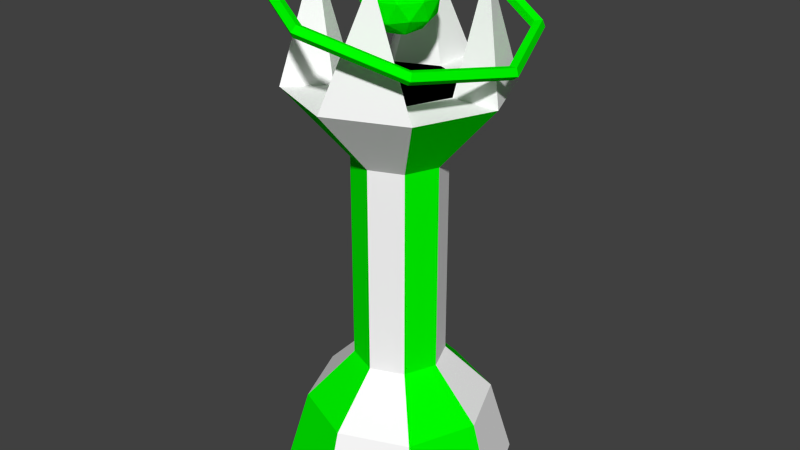 # Source: tower.blend  (saved by Blender 2.72.0; exported with 4.5.12 LTS)
import bpy
from mathutils import Matrix  # noqa: F401  (used for matrix-valued properties, if any)

bpy.ops.wm.read_factory_settings(use_empty=True)
scene = bpy.context.scene
scene.name = 'Scene'

# ---- collections
col_collection_1 = bpy.data.collections.new('Collection 1'); scene.collection.children.link(col_collection_1)
col_collection_1.hide_render = True
col_collection_1.hide_viewport = True
col_collection_2 = bpy.data.collections.new('Collection 2'); scene.collection.children.link(col_collection_2)
col_collection_2.hide_render = True
col_collection_2.hide_viewport = True
col_collection_3 = bpy.data.collections.new('Collection 3'); scene.collection.children.link(col_collection_3)
col_collection_3.hide_render = True
col_collection_3.hide_viewport = True
col_collection_4 = bpy.data.collections.new('Collection 4'); scene.collection.children.link(col_collection_4)

# ---- materials (node trees are filled in below, after node groups)
mat_color = bpy.data.materials.new('Color')
mat_color.alpha_threshold = 0.0
mat_color.use_transparent_shadow = False
mat_color.diffuse_color = (0.0001548, 1.0, 0.0, 1.0)
mat_color.roughness = 0.5
mat_white = bpy.data.materials.new('White')
mat_white.alpha_threshold = 0.0
mat_white.use_transparent_shadow = False
mat_white.diffuse_color = (1.0, 1.0, 1.0, 1.0)
mat_white.roughness = 0.5
mat_black = bpy.data.materials.new('Black')
mat_black.alpha_threshold = 0.0
mat_black.use_transparent_shadow = False
mat_black.diffuse_color = (0.0, 0.0, 0.0, 1.0)
mat_black.roughness = 0.5

# ---- material node trees

# ---- world
world_world = bpy.data.worlds.new('World'); scene.world = world_world
world_world.color = (0.05088, 0.05088, 0.05088)
world_world.use_sun_shadow = False
world_world.sun_shadow_jitter_overblur = 0.0
world_world.cycles.sampling_method = 'MANUAL'
world_world.cycles.sample_map_resolution = 256

# ---- meshes
me_icosphere_001 = bpy.data.meshes.new('Icosphere.001')
me_icosphere_001.from_pydata([(0.0, 0.0, 1.928), (0.1134, -0.08236, 2.015), (-0.0433, -0.1333, 2.015), (-0.1401, 0.0, 2.015), (-0.0433, 0.1333, 2.015), (0.1134, 0.08236, 2.015), (0.0433, -0.1333, 2.155), (-0.1134, -0.08236, 2.155), (-0.1134, 0.08236, 2.155), (0.0433, 0.1333, 2.155), (0.1401, 0.0, 2.155), (0.0, 0.0, 2.242), (-0.02545, -0.07833, 1.952), (0.06663, -0.04841, 1.952), (0.04118, -0.1267, 2.003), (0.1333, 0.0, 2.003), (0.06663, 0.04841, 1.952), (-0.08236, 0.0, 1.952), (-0.1078, -0.07833, 2.003), (-0.02545, 0.07833, 1.952), (-0.1078, 0.07833, 2.003), (0.04118, 0.1267, 2.003), (0.149, -0.04841, 2.085), (0.149, 0.04841, 2.085), (0.0, -0.1567, 2.085), (0.09208, -0.1267, 2.085), (-0.149, -0.04841, 2.085), (-0.09208, -0.1267, 2.085), (-0.09208, 0.1267, 2.085), (-0.149, 0.04841, 2.085), (0.09208, 0.1267, 2.085), (0.0, 0.1567, 2.085), (0.1078, -0.07833, 2.167), (-0.04118, -0.1267, 2.167), (-0.1333, 0.0, 2.167), (-0.04118, 0.1267, 2.167), (0.1078, 0.07833, 2.167), (0.02545, -0.07833, 2.218), (0.08236, 0.0, 2.218), (-0.06663, -0.04841, 2.218), (-0.06663, 0.04841, 2.218), (0.02545, 0.07833, 2.218)], [], [(0, 13, 12), (1, 13, 15), (0, 12, 17), (0, 17, 19), (0, 19, 16), (1, 15, 22), (2, 14, 24), (3, 18, 26), (4, 20, 28), (5, 21, 30), (1, 22, 25), (2, 24, 27), (3, 26, 29), (4, 28, 31), (5, 30, 23), (6, 32, 37), (7, 33, 39), (8, 34, 40), (9, 35, 41), (10, 36, 38), (12, 14, 2), (12, 13, 14), (13, 1, 14), (15, 16, 5), (15, 13, 16), (13, 0, 16), (17, 18, 3), (17, 12, 18), (12, 2, 18), (19, 20, 4), (19, 17, 20), (17, 3, 20), (16, 21, 5), (16, 19, 21), (19, 4, 21), (22, 23, 10), (22, 15, 23), (15, 5, 23), (24, 25, 6), (24, 14, 25), (14, 1, 25), (26, 27, 7), (26, 18, 27), (18, 2, 27), (28, 29, 8), (28, 20, 29), (20, 3, 29), (30, 31, 9), (30, 21, 31), (21, 4, 31), (25, 32, 6), (25, 22, 32), (22, 10, 32), (27, 33, 7), (27, 24, 33), (24, 6, 33), (29, 34, 8), (29, 26, 34), (26, 7, 34), (31, 35, 9), (31, 28, 35), (28, 8, 35), (23, 36, 10), (23, 30, 36), (30, 9, 36), (37, 38, 11), (37, 32, 38), (32, 10, 38), (39, 37, 11), (39, 33, 37), (33, 6, 37), (40, 39, 11), (40, 34, 39), (34, 7, 39), (41, 40, 11), (41, 35, 40), (35, 8, 40), (38, 41, 11), (38, 36, 41), (36, 9, 41)])
me_icosphere_001.materials.append(mat_color)
me_icosphere_001.use_remesh_preserve_volume = False
me_icosphere_001.use_remesh_preserve_attributes = False
me_icosphere_001.use_mirror_vertex_groups = False
me_icosphere_001.update()
me_icosphere = bpy.data.meshes.new('Icosphere')
me_icosphere.from_pydata([(-2.86e-09, 0.4954, -0.01105), (0.3503, 0.3503, -0.01105), (0.4954, -2.165e-08, -0.01105), (0.3503, -0.3503, -0.01105), (-4.617e-08, -0.4954, -0.01105), (-0.3503, -0.3503, -0.01105), (-0.4954, 5.907e-09, -0.01105), (-0.3503, 0.3503, -0.01105), (-4.186e-09, 0.2488, 1.726), (0.1759, 0.1759, 1.726), (0.2488, -1.102e-08, 1.726), (0.1759, -0.1759, 1.726), (-2.594e-08, -0.2488, 1.726), (-0.1759, -0.1759, 1.726), (-0.2488, 2.823e-09, 1.726), (-0.1759, 0.1759, 1.726), (-2.511e-08, -0.249, 0.588), (-0.1761, -0.1761, 0.588), (-0.249, 2.537e-09, 0.588), (-0.1761, 0.1761, 0.588), (-3.342e-09, 0.249, 0.588), (0.1761, 0.1761, 0.588), (0.249, -1.132e-08, 0.588), (0.1761, -0.1761, 0.588), (0.0, -5.229e-09, 1.726)], [], [(0, 1, 2, 3, 4, 5, 6, 7), (10, 24, 12, 11), (14, 24, 8, 15), (12, 24, 14, 13), (17, 5, 4, 16), (17, 13, 14, 18), (18, 14, 15, 19), (19, 15, 8, 20), (20, 8, 9, 21), (21, 9, 10, 22), (22, 10, 11, 23), (23, 11, 12, 16), (13, 17, 16, 12), (5, 17, 18, 6), (6, 18, 19, 7), (7, 19, 20, 0), (0, 20, 21, 1), (1, 21, 22, 2), (2, 22, 23, 3), (3, 23, 16, 4), (8, 24, 10, 9)])
me_icosphere.polygons.foreach_set('material_index', [0, 0, 0, 0, 1, 0, 1, 0, 1, 0, 1, 0, 1, 0, 1, 0, 1, 0, 1, 0, 0])
me_icosphere.materials.append(mat_white)
me_icosphere.materials.append(mat_color)
me_icosphere.materials.append(mat_black)
me_icosphere.use_remesh_preserve_volume = False
me_icosphere.use_remesh_preserve_attributes = False
me_icosphere.use_mirror_vertex_groups = False
me_icosphere.update()
me_icosphere_002 = bpy.data.meshes.new('Icosphere.002')
me_icosphere_002.from_pydata([(0.0, 0.5, -0.01105), (-1.241e-08, 0.2319, 0.5888), (0.3536, 0.3536, -0.01105), (0.164, 0.164, 0.5888), (0.5, -2.186e-08, -0.01105), (0.2319, -1.014e-08, 0.5888), (0.3536, -0.3536, -0.01105), (0.164, -0.164, 0.5888), (-4.371e-08, -0.5, -0.01105), (-3.268e-08, -0.2319, 0.5888), (-0.3536, -0.3536, -0.01105), (-0.164, -0.164, 0.5888), (-0.5, 5.962e-09, -0.01105), (-0.2319, 2.765e-09, 0.5888), (-0.3536, 0.3536, -0.01105), (-0.164, 0.164, 0.5888), (-1.241e-08, 0.2319, 1.394), (0.164, 0.164, 1.394), (0.2319, -1.014e-08, 1.394), (0.164, -0.164, 1.394), (-3.268e-08, -0.2319, 1.394), (-0.164, -0.164, 1.394), (-0.2319, 2.765e-09, 1.394), (-0.164, 0.164, 1.394), (4.372e-09, 0.4557, 1.739), (0.3222, 0.3222, 1.739), (0.4557, -1.992e-08, 1.739), (0.3222, -0.3222, 1.739), (-3.546e-08, -0.4557, 1.739), (-0.3222, -0.3222, 1.739), (-0.4557, 5.434e-09, 1.739), (-0.3222, 0.3222, 1.739), (-5.942e-09, 0.2513, 1.739), (0.1777, 0.1777, 1.739), (0.2513, -9.315e-09, 1.739), (0.1777, -0.1777, 1.739), (-2.791e-08, -0.2513, 1.739), (-0.1777, -0.1777, 1.739), (-0.2513, 4.668e-09, 1.739), (-0.1777, 0.1777, 1.739), (0.2513, -9.315e-09, 1.57), (-0.1777, -0.1777, 1.57), (-2.791e-08, -0.2513, 1.57), (-0.1777, 0.1777, 1.57), (-0.2513, 4.668e-09, 1.57), (0.1777, 0.1777, 1.57), (-5.942e-09, 0.2513, 1.57), (0.1777, -0.1777, 1.57)], [], [(0, 1, 3, 2), (2, 3, 5, 4), (4, 5, 7, 6), (6, 7, 9, 8), (8, 9, 11, 10), (10, 11, 13, 12), (1, 15, 23, 16), (14, 15, 1, 0), (12, 13, 15, 14), (0, 2, 4, 6, 8, 10, 12, 14), (16, 23, 31, 24), (15, 13, 22, 23), (13, 11, 21, 22), (11, 9, 20, 21), (9, 7, 19, 20), (7, 5, 18, 19), (5, 3, 17, 18), (3, 1, 16, 17), (34, 33, 45, 40), (23, 22, 30, 31), (22, 21, 29, 30), (21, 20, 28, 29), (20, 19, 27, 28), (19, 18, 26, 27), (18, 17, 25, 26), (17, 16, 24, 25), (32, 39, 43, 46), (31, 30, 38, 39), (33, 32, 46, 45), (29, 28, 36, 37), (27, 35, 36, 28), (27, 26, 34, 35), (35, 34, 40, 47), (25, 24, 32, 33), (25, 33, 34, 26), (36, 35, 47, 42), (37, 36, 42, 41), (38, 37, 41, 44), (31, 39, 32, 24), (29, 37, 38, 30), (39, 38, 44, 43), (45, 46, 43, 44, 41, 42, 47, 40)])
me_icosphere_002.polygons.foreach_set('material_index', [1, 0, 1, 0, 1, 0, 0, 0, 1, 0, 0, 1, 0, 1, 0, 1, 0, 1, 2, 1, 0, 1, 0, 1, 0, 1, 2, 0, 2, 0, 0, 0, 2, 0, 0, 2, 2, 2, 0, 0, 2, 2])
me_icosphere_002.materials.append(mat_white)
me_icosphere_002.materials.append(mat_color)
me_icosphere_002.materials.append(mat_black)
me_icosphere_002.use_remesh_preserve_volume = False
me_icosphere_002.use_remesh_preserve_attributes = False
me_icosphere_002.use_mirror_vertex_groups = False
me_icosphere_002.update()
me_icosphere_003 = bpy.data.meshes.new('Icosphere.003')
me_icosphere_003.from_pydata([(0.0, 0.0, 1.928), (0.1134, -0.08236, 2.015), (-0.0433, -0.1333, 2.015), (-0.1401, 0.0, 2.015), (-0.0433, 0.1333, 2.015), (0.1134, 0.08236, 2.015), (0.0433, -0.1333, 2.155), (-0.1134, -0.08236, 2.155), (-0.1134, 0.08236, 2.155), (0.0433, 0.1333, 2.155), (0.1401, 0.0, 2.155), (0.0, 0.0, 2.242), (-0.02545, -0.07833, 1.952), (0.06663, -0.04841, 1.952), (0.04118, -0.1267, 2.003), (0.1333, 0.0, 2.003), (0.06663, 0.04841, 1.952), (-0.08236, 0.0, 1.952), (-0.1078, -0.07833, 2.003), (-0.02545, 0.07833, 1.952), (-0.1078, 0.07833, 2.003), (0.04118, 0.1267, 2.003), (0.149, -0.04841, 2.085), (0.149, 0.04841, 2.085), (0.0, -0.1567, 2.085), (0.09208, -0.1267, 2.085), (-0.149, -0.04841, 2.085), (-0.09208, -0.1267, 2.085), (-0.09208, 0.1267, 2.085), (-0.149, 0.04841, 2.085), (0.09208, 0.1267, 2.085), (0.0, 0.1567, 2.085), (0.1078, -0.07833, 2.167), (-0.04118, -0.1267, 2.167), (-0.1333, 0.0, 2.167), (-0.04118, 0.1267, 2.167), (0.1078, 0.07833, 2.167), (0.02545, -0.07833, 2.218), (0.08236, 0.0, 2.218), (-0.06663, -0.04841, 2.218), (-0.06663, 0.04841, 2.218), (0.02545, 0.07833, 2.218)], [], [(0, 13, 12), (1, 13, 15), (0, 12, 17), (0, 17, 19), (0, 19, 16), (1, 15, 22), (2, 14, 24), (3, 18, 26), (4, 20, 28), (5, 21, 30), (1, 22, 25), (2, 24, 27), (3, 26, 29), (4, 28, 31), (5, 30, 23), (6, 32, 37), (7, 33, 39), (8, 34, 40), (9, 35, 41), (10, 36, 38), (12, 14, 2), (12, 13, 14), (13, 1, 14), (15, 16, 5), (15, 13, 16), (13, 0, 16), (17, 18, 3), (17, 12, 18), (12, 2, 18), (19, 20, 4), (19, 17, 20), (17, 3, 20), (16, 21, 5), (16, 19, 21), (19, 4, 21), (22, 23, 10), (22, 15, 23), (15, 5, 23), (24, 25, 6), (24, 14, 25), (14, 1, 25), (26, 27, 7), (26, 18, 27), (18, 2, 27), (28, 29, 8), (28, 20, 29), (20, 3, 29), (30, 31, 9), (30, 21, 31), (21, 4, 31), (25, 32, 6), (25, 22, 32), (22, 10, 32), (27, 33, 7), (27, 24, 33), (24, 6, 33), (29, 34, 8), (29, 26, 34), (26, 7, 34), (31, 35, 9), (31, 28, 35), (28, 8, 35), (23, 36, 10), (23, 30, 36), (30, 9, 36), (37, 38, 11), (37, 32, 38), (32, 10, 38), (39, 37, 11), (39, 33, 37), (33, 6, 37), (40, 39, 11), (40, 34, 39), (34, 7, 39), (41, 40, 11), (41, 35, 40), (35, 8, 40), (38, 41, 11), (38, 36, 41), (36, 9, 41)])
me_icosphere_003.materials.append(mat_color)
me_icosphere_003.use_remesh_preserve_volume = False
me_icosphere_003.use_remesh_preserve_attributes = False
me_icosphere_003.use_mirror_vertex_groups = False
me_icosphere_003.update()
me_icosphere_004 = bpy.data.meshes.new('Icosphere.004')
me_icosphere_004.from_pydata([(0.0, 0.5, -0.01105), (-1.002e-09, 0.4015, 0.3247), (0.3536, 0.3536, -0.01105), (0.2839, 0.2839, 0.3247), (0.5, -2.186e-08, -0.01105), (0.4015, -1.887e-08, 0.3247), (0.3536, -0.3536, -0.01105), (0.2839, -0.2839, 0.3247), (-4.371e-08, -0.5, -0.01105), (-3.611e-08, -0.4015, 0.3247), (-0.3536, -0.3536, -0.01105), (-0.2839, -0.2839, 0.3247), (-0.5, 5.962e-09, -0.01105), (-0.4015, 3.474e-09, 0.3247), (-0.3536, 0.3536, -0.01105), (-0.2839, 0.2839, 0.3247), (-1.494e-08, 0.1955, 1.443), (0.1383, 0.1383, 1.443), (0.1955, -8.354e-09, 1.443), (0.1383, -0.1383, 1.443), (-3.204e-08, -0.1955, 1.443), (-0.1383, -0.1383, 1.443), (-0.1955, 2.525e-09, 1.443), (-0.1383, 0.1383, 1.443), (4.372e-09, 0.4557, 1.739), (0.3222, 0.3222, 1.739), (0.4557, -1.992e-08, 1.739), (0.3222, -0.3222, 1.739), (-3.546e-08, -0.4557, 1.739), (-0.3222, -0.3222, 1.739), (-0.4557, 5.434e-09, 1.739), (-0.3222, 0.3222, 1.739), (-5.942e-09, 0.2513, 1.739), (0.1777, 0.1777, 1.739), (0.2513, -9.315e-09, 1.739), (0.1777, -0.1777, 1.739), (-2.791e-08, -0.2513, 1.739), (-0.1777, -0.1777, 1.739), (-0.2513, 4.668e-09, 1.739), (-0.1777, 0.1777, 1.739), (-0.125, 0.3017, 2.005), (0.3017, 0.125, 2.005), (0.125, -0.3017, 2.005), (-0.3017, -0.125, 2.005), (0.2513, -9.315e-09, 1.57), (-0.1777, -0.1777, 1.57), (-2.791e-08, -0.2513, 1.57), (-0.1777, 0.1777, 1.57), (-0.2513, 4.668e-09, 1.57), (0.1777, 0.1777, 1.57), (-5.942e-09, 0.2513, 1.57), (0.1777, -0.1777, 1.57), (-1.494e-08, 0.1955, 0.538), (-0.1383, 0.1383, 0.538), (-0.1955, 2.525e-09, 0.538), (-0.1383, -0.1383, 0.538), (-3.204e-08, -0.1955, 0.538), (0.1383, -0.1383, 0.538), (0.1955, -8.354e-09, 0.538), (0.1383, 0.1383, 0.538)], [], [(0, 1, 3, 2), (2, 3, 5, 4), (4, 5, 7, 6), (6, 7, 9, 8), (8, 9, 11, 10), (10, 11, 13, 12), (52, 53, 23, 16), (14, 15, 1, 0), (12, 13, 15, 14), (0, 2, 4, 6, 8, 10, 12, 14), (16, 23, 31, 24), (53, 54, 22, 23), (54, 55, 21, 22), (55, 56, 20, 21), (56, 57, 19, 20), (57, 58, 18, 19), (58, 59, 17, 18), (59, 52, 16, 17), (34, 33, 49, 44), (23, 22, 30, 31), (22, 21, 29, 30), (21, 20, 28, 29), (20, 19, 27, 28), (19, 18, 26, 27), (18, 17, 25, 26), (17, 16, 24, 25), (32, 39, 47, 50), (31, 30, 38, 39), (33, 32, 50, 49), (29, 28, 36, 37), (37, 38, 43), (27, 26, 34, 35), (35, 34, 44, 51), (25, 24, 32, 33), (29, 37, 43), (36, 35, 51, 46), (39, 32, 40), (33, 34, 41), (37, 36, 46, 45), (38, 37, 45, 48), (34, 26, 41), (30, 29, 43), (31, 39, 40), (38, 30, 43), (39, 38, 48, 47), (26, 25, 41), (32, 24, 40), (24, 31, 40), (25, 33, 41), (49, 50, 47, 48, 45, 46, 51, 44), (27, 35, 42), (28, 27, 42), (35, 36, 42), (36, 28, 42), (1, 15, 53, 52), (15, 13, 54, 53), (13, 11, 55, 54), (11, 9, 56, 55), (9, 7, 57, 56), (7, 5, 58, 57), (5, 3, 59, 58), (3, 1, 52, 59)])
me_icosphere_004.polygons.foreach_set('material_index', [1, 0, 1, 0, 1, 0, 0, 0, 1, 0, 0, 1, 0, 1, 0, 1, 0, 1, 2, 1, 0, 1, 0, 1, 0, 1, 2, 0, 2, 0, 0, 0, 2, 0, 0, 2, 0, 0, 2, 2, 0, 0, 0, 0, 2, 0, 0, 0, 0, 2, 0, 0, 0, 0, 0, 1, 0, 1, 0, 1, 0, 1])
me_icosphere_004.materials.append(mat_white)
me_icosphere_004.materials.append(mat_color)
me_icosphere_004.materials.append(mat_black)
me_icosphere_004.use_remesh_preserve_volume = False
me_icosphere_004.use_remesh_preserve_attributes = False
me_icosphere_004.use_mirror_vertex_groups = False
me_icosphere_004.update()
me_icosphere_005 = bpy.data.meshes.new('Icosphere.005')
me_icosphere_005.from_pydata([(0.0, 0.0, 1.928), (0.1134, -0.08236, 2.015), (-0.0433, -0.1333, 2.015), (-0.1401, 0.0, 2.015), (-0.0433, 0.1333, 2.015), (0.1134, 0.08236, 2.015), (0.0433, -0.1333, 2.155), (-0.1134, -0.08236, 2.155), (-0.1134, 0.08236, 2.155), (0.0433, 0.1333, 2.155), (0.1401, 0.0, 2.155), (0.0, 0.0, 2.242), (-0.02545, -0.07833, 1.952), (0.06663, -0.04841, 1.952), (0.04118, -0.1267, 2.003), (0.1333, 0.0, 2.003), (0.06663, 0.04841, 1.952), (-0.08236, 0.0, 1.952), (-0.1078, -0.07833, 2.003), (-0.02545, 0.07833, 1.952), (-0.1078, 0.07833, 2.003), (0.04118, 0.1267, 2.003), (0.149, -0.04841, 2.085), (0.149, 0.04841, 2.085), (0.0, -0.1567, 2.085), (0.09208, -0.1267, 2.085), (-0.149, -0.04841, 2.085), (-0.09208, -0.1267, 2.085), (-0.09208, 0.1267, 2.085), (-0.149, 0.04841, 2.085), (0.09208, 0.1267, 2.085), (0.0, 0.1567, 2.085), (0.1078, -0.07833, 2.167), (-0.04118, -0.1267, 2.167), (-0.1333, 0.0, 2.167), (-0.04118, 0.1267, 2.167), (0.1078, 0.07833, 2.167), (0.02545, -0.07833, 2.218), (0.08236, 0.0, 2.218), (-0.06663, -0.04841, 2.218), (-0.06663, 0.04841, 2.218), (0.02545, 0.07833, 2.218)], [], [(0, 13, 12), (1, 13, 15), (0, 12, 17), (0, 17, 19), (0, 19, 16), (1, 15, 22), (2, 14, 24), (3, 18, 26), (4, 20, 28), (5, 21, 30), (1, 22, 25), (2, 24, 27), (3, 26, 29), (4, 28, 31), (5, 30, 23), (6, 32, 37), (7, 33, 39), (8, 34, 40), (9, 35, 41), (10, 36, 38), (12, 14, 2), (12, 13, 14), (13, 1, 14), (15, 16, 5), (15, 13, 16), (13, 0, 16), (17, 18, 3), (17, 12, 18), (12, 2, 18), (19, 20, 4), (19, 17, 20), (17, 3, 20), (16, 21, 5), (16, 19, 21), (19, 4, 21), (22, 23, 10), (22, 15, 23), (15, 5, 23), (24, 25, 6), (24, 14, 25), (14, 1, 25), (26, 27, 7), (26, 18, 27), (18, 2, 27), (28, 29, 8), (28, 20, 29), (20, 3, 29), (30, 31, 9), (30, 21, 31), (21, 4, 31), (25, 32, 6), (25, 22, 32), (22, 10, 32), (27, 33, 7), (27, 24, 33), (24, 6, 33), (29, 34, 8), (29, 26, 34), (26, 7, 34), (31, 35, 9), (31, 28, 35), (28, 8, 35), (23, 36, 10), (23, 30, 36), (30, 9, 36), (37, 38, 11), (37, 32, 38), (32, 10, 38), (39, 37, 11), (39, 33, 37), (33, 6, 37), (40, 39, 11), (40, 34, 39), (34, 7, 39), (41, 40, 11), (41, 35, 40), (35, 8, 40), (38, 41, 11), (38, 36, 41), (36, 9, 41)])
me_icosphere_005.materials.append(mat_color)
me_icosphere_005.use_remesh_preserve_volume = False
me_icosphere_005.use_remesh_preserve_attributes = False
me_icosphere_005.use_mirror_vertex_groups = False
me_icosphere_005.update()
me_icosphere_006 = bpy.data.meshes.new('Icosphere.006')
me_icosphere_006.from_pydata([(0.0, 0.5, -0.01105), (-1.002e-09, 0.4015, 0.3247), (0.3536, 0.3536, -0.01105), (0.2839, 0.2839, 0.3247), (0.5, -2.186e-08, -0.01105), (0.4015, -1.887e-08, 0.3247), (0.3536, -0.3536, -0.01105), (0.2839, -0.2839, 0.3247), (-4.371e-08, -0.5, -0.01105), (-3.611e-08, -0.4015, 0.3247), (-0.3536, -0.3536, -0.01105), (-0.2839, -0.2839, 0.3247), (-0.5, 5.962e-09, -0.01105), (-0.4015, 3.474e-09, 0.3247), (-0.3536, 0.3536, -0.01105), (-0.2839, 0.2839, 0.3247), (-1.494e-08, 0.1955, 1.443), (0.1383, 0.1383, 1.443), (0.1955, -8.354e-09, 1.443), (0.1383, -0.1383, 1.443), (-3.204e-08, -0.1955, 1.443), (-0.1383, -0.1383, 1.443), (-0.1955, 2.525e-09, 1.443), (-0.1383, 0.1383, 1.443), (4.372e-09, 0.4557, 1.739), (0.3222, 0.3222, 1.739), (0.4557, -1.992e-08, 1.739), (0.3222, -0.3222, 1.739), (-3.546e-08, -0.4557, 1.739), (-0.3222, -0.3222, 1.739), (-0.4557, 5.434e-09, 1.739), (-0.3222, 0.3222, 1.739), (-5.942e-09, 0.2513, 1.739), (0.1777, 0.1777, 1.739), (0.2513, -9.315e-09, 1.739), (0.1777, -0.1777, 1.739), (-2.791e-08, -0.2513, 1.739), (-0.1777, -0.1777, 1.739), (-0.2513, 4.668e-09, 1.739), (-0.1777, 0.1777, 1.739), (-0.125, 0.3017, 2.222), (0.3017, 0.125, 2.222), (0.125, -0.3017, 2.222), (-0.3017, -0.125, 2.222), (0.2513, -9.315e-09, 1.57), (-0.1777, -0.1777, 1.57), (-2.791e-08, -0.2513, 1.57), (-0.1777, 0.1777, 1.57), (-0.2513, 4.668e-09, 1.57), (0.1777, 0.1777, 1.57), (-5.942e-09, 0.2513, 1.57), (0.1777, -0.1777, 1.57), (-1.494e-08, 0.1955, 0.538), (-0.1383, 0.1383, 0.538), (-0.1955, 2.525e-09, 0.538), (-0.1383, -0.1383, 0.538), (-3.204e-08, -0.1955, 0.538), (0.1383, -0.1383, 0.538), (0.1955, -8.354e-09, 0.538), (0.1383, 0.1383, 0.538)], [], [(0, 1, 3, 2), (2, 3, 5, 4), (4, 5, 7, 6), (6, 7, 9, 8), (8, 9, 11, 10), (10, 11, 13, 12), (52, 53, 23, 16), (14, 15, 1, 0), (12, 13, 15, 14), (0, 2, 4, 6, 8, 10, 12, 14), (16, 23, 31, 24), (53, 54, 22, 23), (54, 55, 21, 22), (55, 56, 20, 21), (56, 57, 19, 20), (57, 58, 18, 19), (58, 59, 17, 18), (59, 52, 16, 17), (34, 33, 49, 44), (23, 22, 30, 31), (22, 21, 29, 30), (21, 20, 28, 29), (20, 19, 27, 28), (19, 18, 26, 27), (18, 17, 25, 26), (17, 16, 24, 25), (32, 39, 47, 50), (31, 30, 38, 39), (33, 32, 50, 49), (29, 28, 36, 37), (37, 38, 43), (27, 26, 34, 35), (35, 34, 44, 51), (25, 24, 32, 33), (29, 37, 43), (36, 35, 51, 46), (39, 32, 40), (33, 34, 41), (37, 36, 46, 45), (38, 37, 45, 48), (34, 26, 41), (30, 29, 43), (31, 39, 40), (38, 30, 43), (39, 38, 48, 47), (26, 25, 41), (32, 24, 40), (24, 31, 40), (25, 33, 41), (49, 50, 47, 48, 45, 46, 51, 44), (27, 35, 42), (28, 27, 42), (35, 36, 42), (36, 28, 42), (1, 15, 53, 52), (15, 13, 54, 53), (13, 11, 55, 54), (11, 9, 56, 55), (9, 7, 57, 56), (7, 5, 58, 57), (5, 3, 59, 58), (3, 1, 52, 59)])
me_icosphere_006.polygons.foreach_set('material_index', [1, 0, 1, 0, 1, 0, 0, 0, 1, 0, 0, 1, 0, 1, 0, 1, 0, 1, 2, 1, 0, 1, 0, 1, 0, 1, 2, 0, 2, 0, 0, 0, 2, 0, 0, 2, 0, 0, 2, 2, 0, 0, 0, 0, 2, 0, 0, 0, 0, 2, 0, 0, 0, 0, 0, 1, 0, 1, 0, 1, 0, 1])
me_icosphere_006.materials.append(mat_white)
me_icosphere_006.materials.append(mat_color)
me_icosphere_006.materials.append(mat_black)
me_icosphere_006.use_remesh_preserve_volume = False
me_icosphere_006.use_remesh_preserve_attributes = False
me_icosphere_006.use_mirror_vertex_groups = False
me_icosphere_006.update()
me_icosphere_007 = bpy.data.meshes.new('Icosphere.007')
me_icosphere_007.from_pydata([(0.0, 0.0, 1.928), (0.1134, -0.08236, 2.015), (-0.0433, -0.1333, 2.015), (-0.1401, 0.0, 2.015), (-0.0433, 0.1333, 2.015), (0.1134, 0.08236, 2.015), (0.0433, -0.1333, 2.155), (-0.1134, -0.08236, 2.155), (-0.1134, 0.08236, 2.155), (0.0433, 0.1333, 2.155), (0.1401, 0.0, 2.155), (0.0, 0.0, 2.242), (-0.02545, -0.07833, 1.952), (0.06663, -0.04841, 1.952), (0.04118, -0.1267, 2.003), (0.1333, 0.0, 2.003), (0.06663, 0.04841, 1.952), (-0.08236, 0.0, 1.952), (-0.1078, -0.07833, 2.003), (-0.02545, 0.07833, 1.952), (-0.1078, 0.07833, 2.003), (0.04118, 0.1267, 2.003), (0.149, -0.04841, 2.085), (0.149, 0.04841, 2.085), (0.0, -0.1567, 2.085), (0.09208, -0.1267, 2.085), (-0.149, -0.04841, 2.085), (-0.09208, -0.1267, 2.085), (-0.09208, 0.1267, 2.085), (-0.149, 0.04841, 2.085), (0.09208, 0.1267, 2.085), (0.0, 0.1567, 2.085), (0.1078, -0.07833, 2.167), (-0.04118, -0.1267, 2.167), (-0.1333, 0.0, 2.167), (-0.04118, 0.1267, 2.167), (0.1078, 0.07833, 2.167), (0.02545, -0.07833, 2.218), (0.08236, 0.0, 2.218), (-0.06663, -0.04841, 2.218), (-0.06663, 0.04841, 2.218), (0.02545, 0.07833, 2.218)], [], [(0, 13, 12), (1, 13, 15), (0, 12, 17), (0, 17, 19), (0, 19, 16), (1, 15, 22), (2, 14, 24), (3, 18, 26), (4, 20, 28), (5, 21, 30), (1, 22, 25), (2, 24, 27), (3, 26, 29), (4, 28, 31), (5, 30, 23), (6, 32, 37), (7, 33, 39), (8, 34, 40), (9, 35, 41), (10, 36, 38), (12, 14, 2), (12, 13, 14), (13, 1, 14), (15, 16, 5), (15, 13, 16), (13, 0, 16), (17, 18, 3), (17, 12, 18), (12, 2, 18), (19, 20, 4), (19, 17, 20), (17, 3, 20), (16, 21, 5), (16, 19, 21), (19, 4, 21), (22, 23, 10), (22, 15, 23), (15, 5, 23), (24, 25, 6), (24, 14, 25), (14, 1, 25), (26, 27, 7), (26, 18, 27), (18, 2, 27), (28, 29, 8), (28, 20, 29), (20, 3, 29), (30, 31, 9), (30, 21, 31), (21, 4, 31), (25, 32, 6), (25, 22, 32), (22, 10, 32), (27, 33, 7), (27, 24, 33), (24, 6, 33), (29, 34, 8), (29, 26, 34), (26, 7, 34), (31, 35, 9), (31, 28, 35), (28, 8, 35), (23, 36, 10), (23, 30, 36), (30, 9, 36), (37, 38, 11), (37, 32, 38), (32, 10, 38), (39, 37, 11), (39, 33, 37), (33, 6, 37), (40, 39, 11), (40, 34, 39), (34, 7, 39), (41, 40, 11), (41, 35, 40), (35, 8, 40), (38, 41, 11), (38, 36, 41), (36, 9, 41)])
me_icosphere_007.materials.append(mat_color)
me_icosphere_007.use_remesh_preserve_volume = False
me_icosphere_007.use_remesh_preserve_attributes = False
me_icosphere_007.use_mirror_vertex_groups = False
me_icosphere_007.update()
me_torus_003 = bpy.data.meshes.new('Torus.003')
me_torus_003.from_pydata([(0.5344, 2.515e-08, 1.883), (0.5253, 2.451e-08, 1.914), (0.4936, 2.31e-08, 1.914), (0.4831, 2.286e-08, 1.884), (0.5083, 2.413e-08, 1.865), (0.3779, 0.4004, 1.938), (0.3739, 0.3872, 1.967), (0.3505, 0.3659, 1.964), (0.3401, 0.3659, 1.935), (0.357, 0.3872, 1.918), (5.188e-09, 0.5662, 2.07), (0.008476, 0.5476, 2.095), (0.005239, 0.5174, 2.085), (-0.005239, 0.5174, 2.055), (-0.008476, 0.5476, 2.046), (-0.3779, 0.4004, 2.203), (-0.357, 0.3872, 2.223), (-0.3401, 0.3659, 2.206), (-0.3505, 0.3659, 2.176), (-0.3739, 0.3872, 2.174), (-0.5344, 2.435e-08, 2.258), (-0.5083, 2.374e-08, 2.276), (-0.4831, 2.237e-08, 2.256), (-0.4936, 2.213e-08, 2.227), (-0.5253, 2.336e-08, 2.227), (-0.3779, -0.4004, 2.203), (-0.357, -0.3872, 2.223), (-0.3401, -0.3659, 2.206), (-0.3505, -0.3659, 2.176), (-0.3739, -0.3872, 2.174), (5.548e-08, -0.5662, 2.07), (0.008476, -0.5476, 2.095), (0.005239, -0.5174, 2.085), (-0.005239, -0.5174, 2.055), (-0.008476, -0.5476, 2.046), (0.3779, -0.4004, 1.938), (0.3739, -0.3872, 1.967), (0.3505, -0.3659, 1.964), (0.3401, -0.3659, 1.935), (0.357, -0.3872, 1.918)], [], [(0, 5, 6, 1), (1, 6, 7, 2), (2, 7, 8, 3), (3, 8, 9, 4), (0, 4, 9, 5), (5, 10, 11, 6), (6, 11, 12, 7), (7, 12, 13, 8), (8, 13, 14, 9), (9, 14, 10, 5), (10, 15, 16, 11), (11, 16, 17, 12), (12, 17, 18, 13), (13, 18, 19, 14), (14, 19, 15, 10), (15, 20, 21, 16), (16, 21, 22, 17), (17, 22, 23, 18), (18, 23, 24, 19), (19, 24, 20, 15), (20, 25, 26, 21), (21, 26, 27, 22), (22, 27, 28, 23), (23, 28, 29, 24), (24, 29, 25, 20), (25, 30, 31, 26), (26, 31, 32, 27), (27, 32, 33, 28), (28, 33, 34, 29), (29, 34, 30, 25), (30, 35, 36, 31), (31, 36, 37, 32), (32, 37, 38, 33), (33, 38, 39, 34), (34, 39, 35, 30), (35, 0, 1, 36), (36, 1, 2, 37), (37, 2, 3, 38), (38, 3, 4, 39), (39, 4, 0, 35)])
me_torus_003.materials.append(mat_color)
me_torus_003.use_remesh_preserve_volume = False
me_torus_003.use_remesh_preserve_attributes = False
me_torus_003.use_mirror_vertex_groups = False
me_torus_003.update()

# ---- objects
ob_icosphere_001 = bpy.data.objects.new('Icosphere.001', me_icosphere_001)
ob_icosphere = bpy.data.objects.new('Icosphere', me_icosphere)
ob_icosphere_002 = bpy.data.objects.new('Icosphere.002', me_icosphere_002)
ob_icosphere_003 = bpy.data.objects.new('Icosphere.003', me_icosphere_003)
ob_icosphere_004 = bpy.data.objects.new('Icosphere.004', me_icosphere_004)
ob_icosphere_005 = bpy.data.objects.new('Icosphere.005', me_icosphere_005)
ob_icosphere_006 = bpy.data.objects.new('Icosphere.006', me_icosphere_006)
ob_icosphere_007 = bpy.data.objects.new('Icosphere.007', me_icosphere_007)
ob_torus_001 = bpy.data.objects.new('Torus.001', me_torus_003)

# ---- transforms, parenting, visibility, modifiers, constraints
ob_icosphere_001.location = (0.0, 0.0, 0.0)
ob_icosphere_001.lineart.crease_threshold = 0.0
ob_icosphere.location = (0.0, 0.0, 0.0)
ob_icosphere.lineart.crease_threshold = 0.0
_vg = ob_icosphere.vertex_groups.new(name='Color')
ob_icosphere_002.location = (0.0, 0.0, 0.0)
ob_icosphere_002.lineart.crease_threshold = 0.0
_vg = ob_icosphere_002.vertex_groups.new(name='Color')
ob_icosphere_003.location = (0.0, 0.0, 0.0)
ob_icosphere_003.lineart.crease_threshold = 0.0
ob_icosphere_004.location = (0.0, 0.0, 0.0)
ob_icosphere_004.lineart.crease_threshold = 0.0
_vg = ob_icosphere_004.vertex_groups.new(name='Color')
ob_icosphere_005.location = (0.0, 0.0, 0.0)
ob_icosphere_005.lineart.crease_threshold = 0.0
ob_icosphere_006.location = (0.0, 0.0, 0.0)
ob_icosphere_006.lineart.crease_threshold = 0.0
_vg = ob_icosphere_006.vertex_groups.new(name='Color')
ob_icosphere_007.location = (0.0, 0.0, 0.0)
ob_icosphere_007.lineart.crease_threshold = 0.0
ob_torus_001.location = (0.0, 0.0, 0.0)
ob_torus_001.lineart.crease_threshold = 0.0

# ---- collection membership
col_collection_1.objects.link(ob_icosphere_001)
col_collection_1.objects.link(ob_icosphere)
col_collection_2.objects.link(ob_icosphere_002)
col_collection_2.objects.link(ob_icosphere_003)
col_collection_3.objects.link(ob_icosphere_004)
col_collection_3.objects.link(ob_icosphere_005)
col_collection_4.objects.link(ob_icosphere_006)
col_collection_4.objects.link(ob_icosphere_007)
col_collection_4.objects.link(ob_torus_001)

# ---- scene / render settings (as saved in the file)
scene.frame_start = 1; scene.frame_end = 250; scene.frame_set(1)
scene.render.engine = 'BLENDER_EEVEE_NEXT'
scene.render.resolution_percentage = 50
scene.render.dither_intensity = 0.0
scene.cycles.use_denoising = False
scene.cycles.samples = 10
scene.cycles.sampling_pattern = 'TABULATED_SOBOL'
scene.cycles.light_sampling_threshold = 0.0
scene.cycles.use_adaptive_sampling = False
scene.cycles.use_light_tree = False
scene.cycles.blur_glossy = 0.0
scene.cycles.pixel_filter_type = 'GAUSSIAN'
scene.cycles.sample_clamp_indirect = 0.0
scene.view_settings.view_transform = 'Standard'
bpy.context.view_layer.update()

# ---- added for rendering (the .blend has no active camera and no usable light): camera, sun
cam_auto = bpy.data.cameras.new('AutoCamera')
cam_auto.lens = 50.0
cam_auto.sensor_width = 36.0
cam_auto.clip_end = 1000.0
ob_auto_camera = bpy.data.objects.new('AutoCamera', cam_auto)
scene.collection.objects.link(ob_auto_camera)
ob_auto_camera.location = (2.55964, -3.07157, 3.18002)
ob_auto_camera.rotation_euler = (1.09748, -7.21219e-08, 0.694738)
scene.camera = ob_auto_camera
light_auto_sun = bpy.data.lights.new('AutoSun', 'SUN')
light_auto_sun.energy = 3.0
light_auto_sun.angle = 0.0523599
ob_auto_sun = bpy.data.objects.new('AutoSun', light_auto_sun)
scene.collection.objects.link(ob_auto_sun)
ob_auto_sun.rotation_euler = (0.872665, 0.174533, 0.523599)
bpy.context.view_layer.update()
